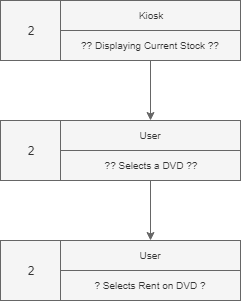

The diagram above was exported from draw.io. Its source (the exported page's mxGraphModel, read from the mxfile embedded in the PNG):
<mxGraphModel dx="460" dy="737" grid="1" gridSize="10" guides="1" tooltips="1" connect="1" arrows="1" fold="1" page="1" pageScale="1" pageWidth="827" pageHeight="1169" math="0" shadow="0">
  <root>
    <mxCell id="0" />
    <mxCell id="1" parent="0" />
    <mxCell id="rNA3uLsN9g1m54qxnN43-5" value="" style="rounded=0;whiteSpace=wrap;html=1;fillColor=#f5f5f5;strokeColor=#666666;fontColor=#333333;" parent="1" vertex="1">
      <mxGeometry x="293" y="179" width="240" height="60" as="geometry" />
    </mxCell>
    <mxCell id="rNA3uLsN9g1m54qxnN43-6" value="2" style="rounded=0;whiteSpace=wrap;html=1;fillColor=#f5f5f5;strokeColor=#666666;fontColor=#333333;" parent="1" vertex="1">
      <mxGeometry x="293" y="179" width="60" height="60" as="geometry" />
    </mxCell>
    <mxCell id="rNA3uLsN9g1m54qxnN43-7" value="User" style="rounded=0;whiteSpace=wrap;html=1;fontSize=10;fillColor=#f5f5f5;strokeColor=#666666;fontColor=#333333;" parent="1" vertex="1">
      <mxGeometry x="353" y="179" width="180" height="30" as="geometry" />
    </mxCell>
    <mxCell id="rNA3uLsN9g1m54qxnN43-20" style="edgeStyle=orthogonalEdgeStyle;rounded=0;orthogonalLoop=1;jettySize=auto;html=1;exitX=0.5;exitY=1;exitDx=0;exitDy=0;entryX=0.5;entryY=0;entryDx=0;entryDy=0;fontSize=10;fillColor=#f5f5f5;strokeColor=#666666;" parent="1" source="rNA3uLsN9g1m54qxnN43-8" target="rNA3uLsN9g1m54qxnN43-11" edge="1">
      <mxGeometry relative="1" as="geometry" />
    </mxCell>
    <mxCell id="rNA3uLsN9g1m54qxnN43-8" value="?? Selects a DVD ??" style="rounded=0;whiteSpace=wrap;html=1;fontSize=10;fillColor=#f5f5f5;strokeColor=#666666;fontColor=#333333;" parent="1" vertex="1">
      <mxGeometry x="353" y="209" width="180" height="30" as="geometry" />
    </mxCell>
    <mxCell id="rNA3uLsN9g1m54qxnN43-9" value="" style="rounded=0;whiteSpace=wrap;html=1;fillColor=#f5f5f5;strokeColor=#666666;fontColor=#333333;" parent="1" vertex="1">
      <mxGeometry x="293" y="299" width="240" height="60" as="geometry" />
    </mxCell>
    <mxCell id="rNA3uLsN9g1m54qxnN43-10" value="2" style="rounded=0;whiteSpace=wrap;html=1;fillColor=#f5f5f5;strokeColor=#666666;fontColor=#333333;" parent="1" vertex="1">
      <mxGeometry x="293" y="299" width="60" height="60" as="geometry" />
    </mxCell>
    <mxCell id="rNA3uLsN9g1m54qxnN43-11" value="User" style="rounded=0;whiteSpace=wrap;html=1;fontSize=10;fillColor=#f5f5f5;strokeColor=#666666;fontColor=#333333;" parent="1" vertex="1">
      <mxGeometry x="353" y="299" width="180" height="30" as="geometry" />
    </mxCell>
    <mxCell id="rNA3uLsN9g1m54qxnN43-12" value="? Selects Rent on DVD ?" style="rounded=0;whiteSpace=wrap;html=1;fontSize=10;fillColor=#f5f5f5;strokeColor=#666666;fontColor=#333333;" parent="1" vertex="1">
      <mxGeometry x="353" y="329" width="180" height="30" as="geometry" />
    </mxCell>
    <mxCell id="rNA3uLsN9g1m54qxnN43-15" value="" style="rounded=0;whiteSpace=wrap;html=1;fillColor=#f5f5f5;strokeColor=#666666;fontColor=#333333;" parent="1" vertex="1">
      <mxGeometry x="293" y="59" width="240" height="60" as="geometry" />
    </mxCell>
    <mxCell id="rNA3uLsN9g1m54qxnN43-16" value="2" style="rounded=0;whiteSpace=wrap;html=1;fillColor=#f5f5f5;strokeColor=#666666;fontColor=#333333;" parent="1" vertex="1">
      <mxGeometry x="293" y="59" width="60" height="60" as="geometry" />
    </mxCell>
    <mxCell id="rNA3uLsN9g1m54qxnN43-17" value="Kiosk" style="rounded=0;whiteSpace=wrap;html=1;fontSize=10;fillColor=#f5f5f5;strokeColor=#666666;fontColor=#333333;" parent="1" vertex="1">
      <mxGeometry x="353" y="59" width="180" height="30" as="geometry" />
    </mxCell>
    <mxCell id="rNA3uLsN9g1m54qxnN43-19" style="edgeStyle=orthogonalEdgeStyle;rounded=0;orthogonalLoop=1;jettySize=auto;html=1;exitX=0.5;exitY=1;exitDx=0;exitDy=0;entryX=0.5;entryY=0;entryDx=0;entryDy=0;fontSize=10;fillColor=#f5f5f5;strokeColor=#666666;" parent="1" source="rNA3uLsN9g1m54qxnN43-18" target="rNA3uLsN9g1m54qxnN43-7" edge="1">
      <mxGeometry relative="1" as="geometry" />
    </mxCell>
    <mxCell id="rNA3uLsN9g1m54qxnN43-18" value="?? Displaying Current Stock ??" style="rounded=0;whiteSpace=wrap;html=1;fontSize=10;fillColor=#f5f5f5;strokeColor=#666666;fontColor=#333333;" parent="1" vertex="1">
      <mxGeometry x="353" y="89" width="180" height="30" as="geometry" />
    </mxCell>
  </root>
</mxGraphModel>